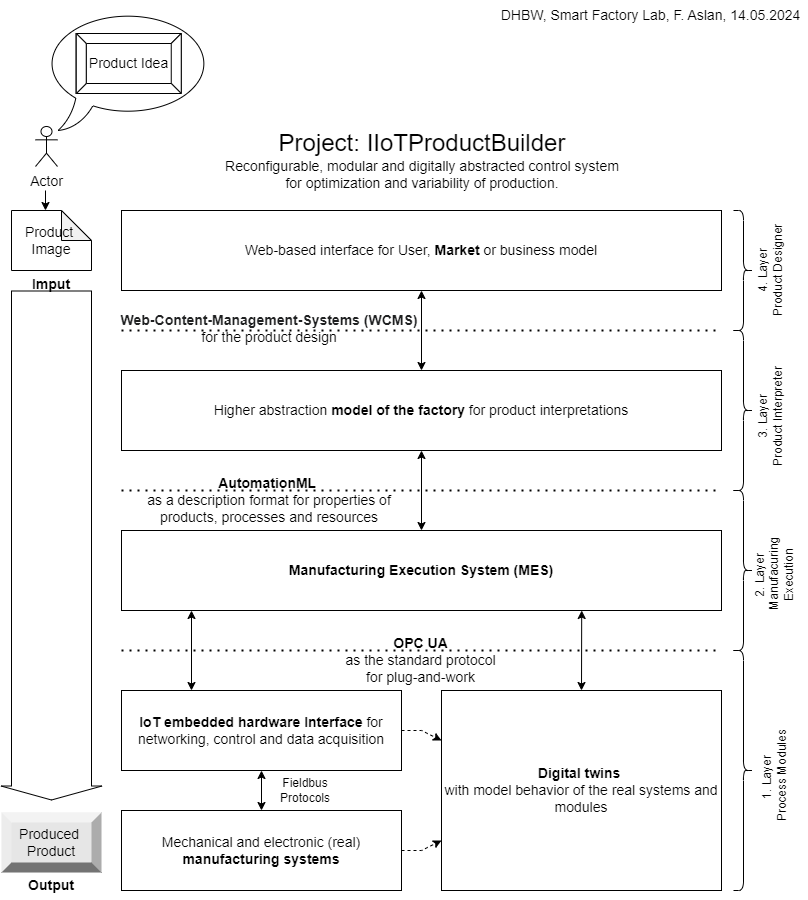

The diagram above was exported from draw.io. Its source (the exported page's mxGraphModel, read from the mxfile embedded in the PNG):
<mxGraphModel dx="1434" dy="870" grid="1" gridSize="10" guides="1" tooltips="1" connect="1" arrows="1" fold="1" page="1" pageScale="1" pageWidth="827" pageHeight="1169" math="0" shadow="0">
  <root>
    <mxCell id="0" />
    <mxCell id="1" parent="0" />
    <mxCell id="fGJWMHnUQKCI4bqWiEOo-1" value="&lt;font style=&quot;font-size: 14px;&quot;&gt;&lt;b&gt;IoT embedded hardware Interface&amp;nbsp;&lt;/b&gt;for networking, control and data acquisition&lt;/font&gt;" style="rounded=0;whiteSpace=wrap;html=1;" parent="1" vertex="1">
      <mxGeometry x="128" y="760" width="280" height="80" as="geometry" />
    </mxCell>
    <mxCell id="fGJWMHnUQKCI4bqWiEOo-2" value="&lt;font style=&quot;font-size: 14px;&quot;&gt;&lt;b&gt;Digital twins&lt;/b&gt;&amp;nbsp;&lt;/font&gt;&lt;div&gt;&lt;font style=&quot;font-size: 14px;&quot;&gt;with model behavior of the real systems and modules&lt;/font&gt;&lt;/div&gt;" style="rounded=0;whiteSpace=wrap;html=1;" parent="1" vertex="1">
      <mxGeometry x="448" y="760" width="280" height="200" as="geometry" />
    </mxCell>
    <mxCell id="fGJWMHnUQKCI4bqWiEOo-3" value="&lt;span style=&quot;font-size: 14px;&quot;&gt;&lt;b&gt;Manufacturing Execution System (MES)&lt;/b&gt;&lt;/span&gt;" style="rounded=0;whiteSpace=wrap;html=1;" parent="1" vertex="1">
      <mxGeometry x="128" y="600" width="600" height="80" as="geometry" />
    </mxCell>
    <mxCell id="fGJWMHnUQKCI4bqWiEOo-4" value="&lt;font style=&quot;font-size: 14px;&quot;&gt;Mechanical and electronic (real) &lt;/font&gt;&lt;span style=&quot;font-size: 14px;&quot;&gt;&lt;b&gt;manufacturing systems&lt;/b&gt;&lt;/span&gt;" style="rounded=0;whiteSpace=wrap;html=1;" parent="1" vertex="1">
      <mxGeometry x="128" y="880" width="280" height="80" as="geometry" />
    </mxCell>
    <mxCell id="fGJWMHnUQKCI4bqWiEOo-5" value="&lt;font style=&quot;font-size: 14px;&quot;&gt;Higher abstraction &lt;b&gt;model of the factory&lt;/b&gt;&amp;nbsp;for product interpretations&lt;/font&gt;" style="rounded=0;whiteSpace=wrap;html=1;" parent="1" vertex="1">
      <mxGeometry x="128" y="440" width="600" height="80" as="geometry" />
    </mxCell>
    <mxCell id="fGJWMHnUQKCI4bqWiEOo-6" value="&lt;font style=&quot;font-size: 14px;&quot;&gt;Web-based interface for User,&amp;nbsp;&lt;b&gt;Market &lt;/b&gt;or business model&lt;/font&gt;" style="rounded=0;whiteSpace=wrap;html=1;" parent="1" vertex="1">
      <mxGeometry x="128" y="280" width="600" height="80" as="geometry" />
    </mxCell>
    <mxCell id="fGJWMHnUQKCI4bqWiEOo-7" value="" style="shape=flexArrow;endArrow=classic;html=1;rounded=0;width=80;endSize=4.33;" parent="1" edge="1">
      <mxGeometry width="50" height="50" relative="1" as="geometry">
        <mxPoint x="58" y="360" as="sourcePoint" />
        <mxPoint x="58" y="870" as="targetPoint" />
      </mxGeometry>
    </mxCell>
    <mxCell id="fGJWMHnUQKCI4bqWiEOo-10" value="&lt;font style=&quot;font-size: 14px;&quot;&gt;Product&amp;nbsp;&lt;/font&gt;&lt;div&gt;&lt;font style=&quot;font-size: 14px;&quot;&gt;Image&lt;/font&gt;&lt;/div&gt;" style="shape=note;whiteSpace=wrap;html=1;backgroundOutline=1;darkOpacity=0.05;" parent="1" vertex="1">
      <mxGeometry x="18" y="280" width="80" height="60" as="geometry" />
    </mxCell>
    <mxCell id="fGJWMHnUQKCI4bqWiEOo-11" value="&lt;font style=&quot;font-size: 14px;&quot;&gt;Actor&lt;/font&gt;" style="shape=umlActor;verticalLabelPosition=bottom;verticalAlign=top;html=1;outlineConnect=0;" parent="1" vertex="1">
      <mxGeometry x="42" y="196" width="22" height="40" as="geometry" />
    </mxCell>
    <mxCell id="fGJWMHnUQKCI4bqWiEOo-13" value="" style="whiteSpace=wrap;html=1;shape=mxgraph.basic.oval_callout" parent="1" vertex="1">
      <mxGeometry x="50.5" y="80" width="169.5" height="120" as="geometry" />
    </mxCell>
    <mxCell id="fGJWMHnUQKCI4bqWiEOo-14" value="&lt;font style=&quot;font-size: 14px;&quot;&gt;Product Idea&lt;/font&gt;" style="labelPosition=center;verticalLabelPosition=middle;align=center;html=1;shape=mxgraph.basic.button;dx=10;whiteSpace=wrap;" parent="1" vertex="1">
      <mxGeometry x="82.75" y="103" width="105" height="60" as="geometry" />
    </mxCell>
    <mxCell id="fGJWMHnUQKCI4bqWiEOo-15" value="&lt;font style=&quot;font-size: 14px;&quot;&gt;Produced&amp;nbsp;&lt;/font&gt;&lt;div&gt;&lt;font style=&quot;font-size: 14px;&quot;&gt;Product&lt;/font&gt;&lt;/div&gt;" style="labelPosition=center;verticalLabelPosition=middle;align=center;html=1;shape=mxgraph.basic.shaded_button;dx=10;fillColor=#E6E6E6;strokeColor=none;whiteSpace=wrap;" parent="1" vertex="1">
      <mxGeometry x="8" y="882" width="100" height="60" as="geometry" />
    </mxCell>
    <mxCell id="fGJWMHnUQKCI4bqWiEOo-17" value="&lt;b&gt;&lt;font style=&quot;font-size: 14px;&quot;&gt;Imput&lt;/font&gt;&lt;/b&gt;" style="text;html=1;align=center;verticalAlign=middle;whiteSpace=wrap;rounded=0;" parent="1" vertex="1">
      <mxGeometry x="28" y="340" width="60" height="28" as="geometry" />
    </mxCell>
    <mxCell id="fGJWMHnUQKCI4bqWiEOo-21" value="&lt;b&gt;&lt;font style=&quot;font-size: 14px;&quot;&gt;Output&lt;/font&gt;&lt;/b&gt;" style="text;html=1;align=center;verticalAlign=middle;whiteSpace=wrap;rounded=0;" parent="1" vertex="1">
      <mxGeometry x="28" y="940" width="60" height="30" as="geometry" />
    </mxCell>
    <mxCell id="fGJWMHnUQKCI4bqWiEOo-24" value="" style="endArrow=classic;startArrow=classic;html=1;rounded=0;entryX=0.5;entryY=1;entryDx=0;entryDy=0;exitX=0.5;exitY=0;exitDx=0;exitDy=0;" parent="1" source="fGJWMHnUQKCI4bqWiEOo-5" target="fGJWMHnUQKCI4bqWiEOo-6" edge="1">
      <mxGeometry width="50" height="50" relative="1" as="geometry">
        <mxPoint x="318" y="540" as="sourcePoint" />
        <mxPoint x="368" y="490" as="targetPoint" />
      </mxGeometry>
    </mxCell>
    <mxCell id="fGJWMHnUQKCI4bqWiEOo-25" value="" style="endArrow=classic;startArrow=classic;html=1;rounded=0;entryX=0.5;entryY=1;entryDx=0;entryDy=0;" parent="1" source="fGJWMHnUQKCI4bqWiEOo-3" target="fGJWMHnUQKCI4bqWiEOo-5" edge="1">
      <mxGeometry width="50" height="50" relative="1" as="geometry">
        <mxPoint x="318" y="540" as="sourcePoint" />
        <mxPoint x="368" y="490" as="targetPoint" />
      </mxGeometry>
    </mxCell>
    <mxCell id="fGJWMHnUQKCI4bqWiEOo-26" value="" style="endArrow=classic;html=1;rounded=0;entryX=0;entryY=0.25;entryDx=0;entryDy=0;exitX=1;exitY=0.5;exitDx=0;exitDy=0;dashed=1;" parent="1" source="fGJWMHnUQKCI4bqWiEOo-1" target="fGJWMHnUQKCI4bqWiEOo-2" edge="1">
      <mxGeometry width="50" height="50" relative="1" as="geometry">
        <mxPoint x="318" y="840" as="sourcePoint" />
        <mxPoint x="368" y="790" as="targetPoint" />
        <Array as="points">
          <mxPoint x="428" y="800" />
        </Array>
      </mxGeometry>
    </mxCell>
    <mxCell id="fGJWMHnUQKCI4bqWiEOo-27" value="" style="endArrow=classic;html=1;rounded=0;exitX=1;exitY=0.5;exitDx=0;exitDy=0;entryX=0;entryY=0.75;entryDx=0;entryDy=0;dashed=1;" parent="1" source="fGJWMHnUQKCI4bqWiEOo-4" target="fGJWMHnUQKCI4bqWiEOo-2" edge="1">
      <mxGeometry width="50" height="50" relative="1" as="geometry">
        <mxPoint x="318" y="840" as="sourcePoint" />
        <mxPoint x="368" y="790" as="targetPoint" />
        <Array as="points">
          <mxPoint x="428" y="920" />
        </Array>
      </mxGeometry>
    </mxCell>
    <mxCell id="fGJWMHnUQKCI4bqWiEOo-29" value="" style="endArrow=classic;startArrow=classic;html=1;rounded=0;exitX=0.25;exitY=0;exitDx=0;exitDy=0;" parent="1" source="fGJWMHnUQKCI4bqWiEOo-1" edge="1">
      <mxGeometry width="50" height="50" relative="1" as="geometry">
        <mxPoint x="398" y="840" as="sourcePoint" />
        <mxPoint x="198" y="680" as="targetPoint" />
      </mxGeometry>
    </mxCell>
    <mxCell id="fGJWMHnUQKCI4bqWiEOo-30" value="" style="endArrow=classic;startArrow=classic;html=1;rounded=0;entryX=0.5;entryY=0;entryDx=0;entryDy=0;exitX=0.767;exitY=1;exitDx=0;exitDy=0;exitPerimeter=0;" parent="1" source="fGJWMHnUQKCI4bqWiEOo-3" target="fGJWMHnUQKCI4bqWiEOo-2" edge="1">
      <mxGeometry width="50" height="50" relative="1" as="geometry">
        <mxPoint x="478" y="850" as="sourcePoint" />
        <mxPoint x="528" y="800" as="targetPoint" />
      </mxGeometry>
    </mxCell>
    <mxCell id="fGJWMHnUQKCI4bqWiEOo-31" value="" style="endArrow=classic;startArrow=classic;html=1;rounded=0;entryX=0.5;entryY=0;entryDx=0;entryDy=0;exitX=0.5;exitY=1;exitDx=0;exitDy=0;" parent="1" source="fGJWMHnUQKCI4bqWiEOo-1" target="fGJWMHnUQKCI4bqWiEOo-4" edge="1">
      <mxGeometry width="50" height="50" relative="1" as="geometry">
        <mxPoint x="198" y="700" as="sourcePoint" />
        <mxPoint x="248" y="650" as="targetPoint" />
      </mxGeometry>
    </mxCell>
    <mxCell id="fGJWMHnUQKCI4bqWiEOo-32" value="&lt;font style=&quot;font-size: 14px;&quot;&gt;&lt;b&gt;AutomationML&amp;nbsp;&lt;/b&gt;&lt;/font&gt;&lt;div&gt;&lt;font style=&quot;font-size: 14px;&quot;&gt;as a description format for properties of products, processes and resources&lt;/font&gt;&lt;/div&gt;" style="text;html=1;align=center;verticalAlign=middle;whiteSpace=wrap;rounded=0;" parent="1" vertex="1">
      <mxGeometry x="130.5" y="555" width="290" height="30" as="geometry" />
    </mxCell>
    <mxCell id="fGJWMHnUQKCI4bqWiEOo-33" value="&lt;font style=&quot;font-size: 14px;&quot;&gt;&lt;b&gt;OPC UA&lt;/b&gt;&amp;nbsp;&lt;/font&gt;&lt;div&gt;&lt;font style=&quot;font-size: 14px;&quot;&gt;as the standard protocol&amp;nbsp;&lt;/font&gt;&lt;div&gt;&lt;font style=&quot;font-size: 14px;&quot;&gt;for&lt;/font&gt;&lt;span style=&quot;font-size: 14px; text-wrap: wrap; background-color: initial;&quot;&gt;&amp;nbsp;plug-and-work&amp;nbsp;&lt;/span&gt;&lt;/div&gt;&lt;/div&gt;" style="text;html=1;align=center;verticalAlign=middle;resizable=0;points=[];autosize=1;strokeColor=none;fillColor=none;" parent="1" vertex="1">
      <mxGeometry x="339" y="700" width="180" height="60" as="geometry" />
    </mxCell>
    <mxCell id="fGJWMHnUQKCI4bqWiEOo-35" value="Fieldbus Protocols" style="text;html=1;align=center;verticalAlign=middle;whiteSpace=wrap;rounded=0;" parent="1" vertex="1">
      <mxGeometry x="282" y="845" width="60" height="30" as="geometry" />
    </mxCell>
    <mxCell id="fGJWMHnUQKCI4bqWiEOo-36" value="&lt;font style=&quot;font-size: 24px;&quot;&gt;Project: IIoTProductBuilder&lt;/font&gt;&lt;div&gt;&lt;font style=&quot;&quot;&gt;&lt;font style=&quot;font-size: 14px;&quot;&gt;Reconfigurable, modular and digitally abstracted control system for optimization and variability of production.&lt;/font&gt;&lt;br&gt;&lt;/font&gt;&lt;/div&gt;" style="text;html=1;align=center;verticalAlign=middle;whiteSpace=wrap;rounded=0;" parent="1" vertex="1">
      <mxGeometry x="229" y="190" width="400" height="80" as="geometry" />
    </mxCell>
    <mxCell id="fGJWMHnUQKCI4bqWiEOo-37" value="&lt;font style=&quot;font-size: 14px;&quot;&gt;DHBW, Smart Factory Lab, F. Aslan, 14.05.2024&lt;/font&gt;" style="text;html=1;align=center;verticalAlign=middle;whiteSpace=wrap;rounded=0;" parent="1" vertex="1">
      <mxGeometry x="500" y="70" width="315" height="30" as="geometry" />
    </mxCell>
    <mxCell id="fGJWMHnUQKCI4bqWiEOo-39" value="" style="endArrow=classic;html=1;rounded=0;entryX=0.425;entryY=0;entryDx=0;entryDy=0;entryPerimeter=0;" parent="1" target="fGJWMHnUQKCI4bqWiEOo-10" edge="1">
      <mxGeometry width="50" height="50" relative="1" as="geometry">
        <mxPoint x="52" y="260" as="sourcePoint" />
        <mxPoint x="58" y="280" as="targetPoint" />
      </mxGeometry>
    </mxCell>
    <mxCell id="TiWvv4jQW12BtKpx6XvY-1" value="" style="endArrow=none;dashed=1;html=1;dashPattern=1 3;strokeWidth=2;rounded=0;" edge="1" parent="1">
      <mxGeometry width="50" height="50" relative="1" as="geometry">
        <mxPoint x="128" y="560" as="sourcePoint" />
        <mxPoint x="728" y="560" as="targetPoint" />
      </mxGeometry>
    </mxCell>
    <mxCell id="TiWvv4jQW12BtKpx6XvY-2" value="" style="endArrow=none;dashed=1;html=1;dashPattern=1 3;strokeWidth=2;rounded=0;" edge="1" parent="1">
      <mxGeometry width="50" height="50" relative="1" as="geometry">
        <mxPoint x="128" y="400" as="sourcePoint" />
        <mxPoint x="728" y="400" as="targetPoint" />
      </mxGeometry>
    </mxCell>
    <mxCell id="TiWvv4jQW12BtKpx6XvY-3" value="" style="endArrow=none;dashed=1;html=1;dashPattern=1 3;strokeWidth=2;rounded=0;" edge="1" parent="1">
      <mxGeometry width="50" height="50" relative="1" as="geometry">
        <mxPoint x="128" y="720" as="sourcePoint" />
        <mxPoint x="728" y="720" as="targetPoint" />
      </mxGeometry>
    </mxCell>
    <mxCell id="TiWvv4jQW12BtKpx6XvY-4" value="&lt;b&gt;&lt;span style=&quot;color: rgb(32, 33, 34); font-family: sans-serif; font-size: 14px; text-align: start; background-color: rgb(255, 255, 255);&quot;&gt;Web-Content-Management-Systems (WCMS)&lt;/span&gt;&lt;br&gt;&lt;/b&gt;&lt;div&gt;&lt;font style=&quot;font-size: 14px;&quot;&gt;for the product design&lt;/font&gt;&lt;/div&gt;" style="text;html=1;align=center;verticalAlign=middle;whiteSpace=wrap;rounded=0;" vertex="1" parent="1">
      <mxGeometry x="120.5" y="371" width="310" height="53" as="geometry" />
    </mxCell>
    <mxCell id="TiWvv4jQW12BtKpx6XvY-8" value="" style="shape=curlyBracket;whiteSpace=wrap;html=1;rounded=1;flipH=1;labelPosition=right;verticalLabelPosition=middle;align=left;verticalAlign=middle;" vertex="1" parent="1">
      <mxGeometry x="740" y="720" width="20" height="240" as="geometry" />
    </mxCell>
    <mxCell id="TiWvv4jQW12BtKpx6XvY-9" value="" style="shape=curlyBracket;whiteSpace=wrap;html=1;rounded=1;flipH=1;labelPosition=right;verticalLabelPosition=middle;align=left;verticalAlign=middle;" vertex="1" parent="1">
      <mxGeometry x="740" y="560" width="20" height="160" as="geometry" />
    </mxCell>
    <mxCell id="TiWvv4jQW12BtKpx6XvY-10" value="" style="shape=curlyBracket;whiteSpace=wrap;html=1;rounded=1;flipH=1;labelPosition=right;verticalLabelPosition=middle;align=left;verticalAlign=middle;" vertex="1" parent="1">
      <mxGeometry x="740" y="400" width="20" height="160" as="geometry" />
    </mxCell>
    <mxCell id="TiWvv4jQW12BtKpx6XvY-11" value="" style="shape=curlyBracket;whiteSpace=wrap;html=1;rounded=1;flipH=1;labelPosition=right;verticalLabelPosition=middle;align=left;verticalAlign=middle;" vertex="1" parent="1">
      <mxGeometry x="740" y="280" width="20" height="120" as="geometry" />
    </mxCell>
    <mxCell id="TiWvv4jQW12BtKpx6XvY-13" value="1. Layer&lt;div&gt;&amp;nbsp;Process Modules&lt;/div&gt;" style="text;html=1;align=center;verticalAlign=middle;whiteSpace=wrap;rounded=0;rotation=-90;" vertex="1" parent="1">
      <mxGeometry x="727.5" y="832.5" width="105" height="30" as="geometry" />
    </mxCell>
    <mxCell id="TiWvv4jQW12BtKpx6XvY-14" value="2. Layer&lt;div&gt;&amp;nbsp;Manufacuring Execution&lt;/div&gt;" style="text;html=1;align=center;verticalAlign=middle;whiteSpace=wrap;rounded=0;rotation=-90;" vertex="1" parent="1">
      <mxGeometry x="728" y="630" width="105" height="30" as="geometry" />
    </mxCell>
    <mxCell id="TiWvv4jQW12BtKpx6XvY-15" value="3. Layer&lt;div&gt;Product Interpreter&lt;/div&gt;" style="text;html=1;align=center;verticalAlign=middle;whiteSpace=wrap;rounded=0;rotation=-90;" vertex="1" parent="1">
      <mxGeometry x="724" y="471" width="105" height="30" as="geometry" />
    </mxCell>
    <mxCell id="TiWvv4jQW12BtKpx6XvY-16" value="4. Layer&lt;div&gt;Product Designer&lt;/div&gt;" style="text;html=1;align=center;verticalAlign=middle;whiteSpace=wrap;rounded=0;rotation=-90;" vertex="1" parent="1">
      <mxGeometry x="724" y="325" width="105" height="30" as="geometry" />
    </mxCell>
  </root>
</mxGraphModel>